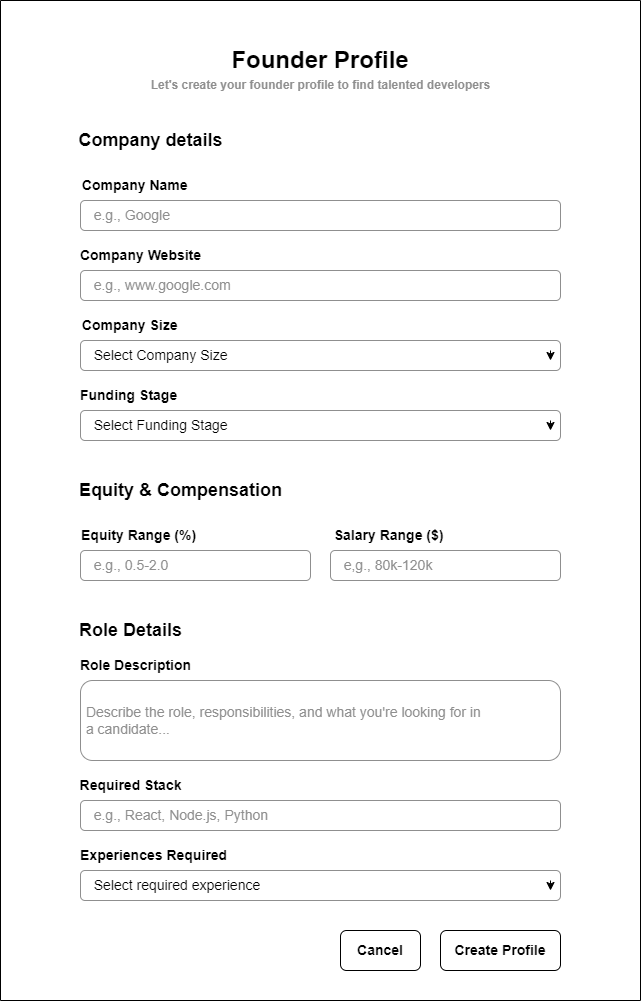

The diagram above was exported from draw.io. Its source (the exported page's mxGraphModel, read from the mxfile embedded in the PNG):
<mxGraphModel dx="794" dy="559" grid="1" gridSize="10" guides="1" tooltips="1" connect="1" arrows="1" fold="1" page="1" pageScale="1" pageWidth="850" pageHeight="1100" math="0" shadow="0">
  <root>
    <mxCell id="0" />
    <mxCell id="1" parent="0" />
    <mxCell id="PK1S24FFDTgHr657jDQ4-1" value="&lt;font style=&quot;font-size: 24px; color: rgb(0, 0, 0);&quot;&gt;&lt;b style=&quot;&quot;&gt;Founder Profile&lt;/b&gt;&lt;/font&gt;" style="text;html=1;align=center;verticalAlign=middle;whiteSpace=wrap;rounded=0;" parent="1" vertex="1">
      <mxGeometry x="310" y="80" width="180" height="40" as="geometry" />
    </mxCell>
    <mxCell id="PK1S24FFDTgHr657jDQ4-2" value="&lt;font style=&quot;font-size: 12px; color: light-dark(rgb(143, 143, 143), rgb(237, 237, 237));&quot;&gt;&lt;b style=&quot;&quot;&gt;Let's create your founder profile to find talented developers&lt;/b&gt;&lt;/font&gt;" style="text;html=1;align=center;verticalAlign=middle;resizable=0;points=[];autosize=1;strokeColor=none;fillColor=none;" parent="1" vertex="1">
      <mxGeometry x="220" y="110" width="360" height="30" as="geometry" />
    </mxCell>
    <mxCell id="PK1S24FFDTgHr657jDQ4-7" value="&lt;b style=&quot;font-size: 18px;&quot;&gt;Company details&lt;/b&gt;" style="text;html=1;align=center;verticalAlign=middle;resizable=0;points=[];autosize=1;strokeColor=none;fillColor=none;" parent="1" vertex="1">
      <mxGeometry x="145" y="160" width="170" height="40" as="geometry" />
    </mxCell>
    <mxCell id="PK1S24FFDTgHr657jDQ4-8" value="&lt;font style=&quot;font-size: 14px;&quot;&gt;Company Name&amp;nbsp; &amp;nbsp;&lt;/font&gt;" style="text;html=1;align=center;verticalAlign=middle;resizable=0;points=[];autosize=1;strokeColor=none;fillColor=none;fontStyle=1" parent="1" vertex="1">
      <mxGeometry x="150" y="210" width="140" height="30" as="geometry" />
    </mxCell>
    <mxCell id="PK1S24FFDTgHr657jDQ4-10" value="&lt;font style=&quot;font-size: 14px; color: rgb(143, 143, 143);&quot;&gt;&amp;nbsp; &amp;nbsp;e.g., Google&lt;/font&gt;" style="rounded=1;whiteSpace=wrap;html=1;fillStyle=auto;strokeColor=#8F8F8F;align=left;" parent="1" vertex="1">
      <mxGeometry x="160" y="240" width="480" height="30" as="geometry" />
    </mxCell>
    <mxCell id="PK1S24FFDTgHr657jDQ4-11" value="&lt;font style=&quot;font-size: 14px;&quot;&gt;Company Website&lt;/font&gt;" style="text;html=1;align=center;verticalAlign=middle;resizable=0;points=[];autosize=1;strokeColor=none;fillColor=none;fontStyle=1" parent="1" vertex="1">
      <mxGeometry x="150" y="280" width="140" height="30" as="geometry" />
    </mxCell>
    <mxCell id="PK1S24FFDTgHr657jDQ4-12" value="&lt;font style=&quot;font-size: 14px; color: rgb(143, 143, 143);&quot;&gt;&amp;nbsp; &amp;nbsp;e.g., www.google.com&lt;/font&gt;" style="rounded=1;whiteSpace=wrap;html=1;fillStyle=auto;strokeColor=#8F8F8F;align=left;" parent="1" vertex="1">
      <mxGeometry x="160" y="310" width="480" height="30" as="geometry" />
    </mxCell>
    <mxCell id="PK1S24FFDTgHr657jDQ4-13" value="&lt;font style=&quot;font-size: 14px;&quot;&gt;Company Size&amp;nbsp; &amp;nbsp;&lt;/font&gt;" style="text;html=1;align=center;verticalAlign=middle;resizable=0;points=[];autosize=1;strokeColor=none;fillColor=none;fontStyle=1" parent="1" vertex="1">
      <mxGeometry x="150" y="350" width="130" height="30" as="geometry" />
    </mxCell>
    <mxCell id="PK1S24FFDTgHr657jDQ4-14" value="&lt;font style=&quot;font-size: 14px;&quot;&gt;&amp;nbsp; &amp;nbsp;Select Company Size&lt;/font&gt;" style="rounded=1;whiteSpace=wrap;html=1;fillStyle=auto;strokeColor=#8F8F8F;align=left;" parent="1" vertex="1">
      <mxGeometry x="160" y="380" width="480" height="30" as="geometry" />
    </mxCell>
    <mxCell id="PK1S24FFDTgHr657jDQ4-15" value="&lt;font style=&quot;font-size: 14px;&quot;&gt;Funding Stage&amp;nbsp;&lt;/font&gt;" style="text;html=1;align=center;verticalAlign=middle;resizable=0;points=[];autosize=1;strokeColor=none;fillColor=none;fontStyle=1" parent="1" vertex="1">
      <mxGeometry x="150" y="420" width="120" height="30" as="geometry" />
    </mxCell>
    <mxCell id="PK1S24FFDTgHr657jDQ4-16" value="&lt;font style=&quot;font-size: 14px;&quot;&gt;&amp;nbsp; &amp;nbsp;Select Funding Stage&lt;/font&gt;" style="rounded=1;whiteSpace=wrap;html=1;fillStyle=auto;strokeColor=#8F8F8F;align=left;" parent="1" vertex="1">
      <mxGeometry x="160" y="450" width="480" height="30" as="geometry" />
    </mxCell>
    <mxCell id="PK1S24FFDTgHr657jDQ4-17" value="&lt;b style=&quot;font-size: 18px;&quot;&gt;Equity &amp;amp; Compensation&lt;/b&gt;" style="text;html=1;align=center;verticalAlign=middle;resizable=0;points=[];autosize=1;strokeColor=none;fillColor=none;" parent="1" vertex="1">
      <mxGeometry x="145" y="510" width="230" height="40" as="geometry" />
    </mxCell>
    <mxCell id="PK1S24FFDTgHr657jDQ4-20" value="" style="edgeStyle=none;orthogonalLoop=1;jettySize=auto;html=1;rounded=0;curved=0;endSize=6;jumpSize=6;" parent="1" edge="1">
      <mxGeometry width="80" relative="1" as="geometry">
        <mxPoint x="630" y="460" as="sourcePoint" />
        <mxPoint x="630" y="470" as="targetPoint" />
        <Array as="points" />
      </mxGeometry>
    </mxCell>
    <mxCell id="PK1S24FFDTgHr657jDQ4-21" value="" style="edgeStyle=none;orthogonalLoop=1;jettySize=auto;html=1;rounded=0;curved=0;endSize=6;jumpSize=6;" parent="1" edge="1">
      <mxGeometry width="80" relative="1" as="geometry">
        <mxPoint x="630" y="390" as="sourcePoint" />
        <mxPoint x="630" y="400" as="targetPoint" />
        <Array as="points" />
      </mxGeometry>
    </mxCell>
    <mxCell id="PK1S24FFDTgHr657jDQ4-23" value="&lt;font style=&quot;font-size: 14px;&quot;&gt;Equity Range (%)&amp;nbsp;&lt;/font&gt;" style="text;html=1;align=center;verticalAlign=middle;resizable=0;points=[];autosize=1;strokeColor=none;fillColor=none;fontStyle=1" parent="1" vertex="1">
      <mxGeometry x="150" y="560" width="140" height="30" as="geometry" />
    </mxCell>
    <mxCell id="PK1S24FFDTgHr657jDQ4-24" value="&lt;font style=&quot;font-size: 14px; color: rgb(143, 143, 143);&quot;&gt;&amp;nbsp; &amp;nbsp;e.g., 0.5-2.0&lt;/font&gt;" style="rounded=1;whiteSpace=wrap;html=1;fillStyle=auto;strokeColor=#8F8F8F;align=left;" parent="1" vertex="1">
      <mxGeometry x="160" y="590" width="230" height="30" as="geometry" />
    </mxCell>
    <mxCell id="PK1S24FFDTgHr657jDQ4-25" value="&lt;font style=&quot;color: rgb(143, 143, 143); font-size: 14px;&quot;&gt;&amp;nbsp; &amp;nbsp;e,g., 80k-120k&lt;/font&gt;" style="rounded=1;whiteSpace=wrap;html=1;fillStyle=auto;strokeColor=#8F8F8F;align=left;" parent="1" vertex="1">
      <mxGeometry x="410" y="590" width="230" height="30" as="geometry" />
    </mxCell>
    <mxCell id="PK1S24FFDTgHr657jDQ4-27" value="&lt;font style=&quot;font-size: 14px;&quot;&gt;Salary Range ($)&amp;nbsp;&lt;/font&gt;" style="text;html=1;align=center;verticalAlign=middle;resizable=0;points=[];autosize=1;strokeColor=none;fillColor=none;fontStyle=1" parent="1" vertex="1">
      <mxGeometry x="405" y="560" width="130" height="30" as="geometry" />
    </mxCell>
    <mxCell id="PK1S24FFDTgHr657jDQ4-28" value="&lt;b style=&quot;font-size: 18px;&quot;&gt;Role Details&lt;/b&gt;" style="text;html=1;align=center;verticalAlign=middle;resizable=0;points=[];autosize=1;strokeColor=none;fillColor=none;" parent="1" vertex="1">
      <mxGeometry x="145" y="650" width="130" height="40" as="geometry" />
    </mxCell>
    <mxCell id="PK1S24FFDTgHr657jDQ4-30" value="&lt;font style=&quot;font-size: 14px;&quot;&gt;Role Description&lt;/font&gt;" style="text;html=1;align=center;verticalAlign=middle;resizable=0;points=[];autosize=1;strokeColor=none;fillColor=none;fontStyle=1" parent="1" vertex="1">
      <mxGeometry x="150" y="690" width="130" height="30" as="geometry" />
    </mxCell>
    <mxCell id="PK1S24FFDTgHr657jDQ4-31" value="&lt;font style=&quot;color: rgb(143, 143, 143); font-size: 14px;&quot;&gt;&amp;nbsp;Describe the role, responsibilities, and what you're looking for in&amp;nbsp; &amp;nbsp; &amp;nbsp;a&amp;nbsp;candidate...&lt;/font&gt;" style="rounded=1;whiteSpace=wrap;html=1;fillStyle=auto;strokeColor=#8F8F8F;align=left;" parent="1" vertex="1">
      <mxGeometry x="160" y="720" width="480" height="80" as="geometry" />
    </mxCell>
    <mxCell id="PK1S24FFDTgHr657jDQ4-33" value="&lt;font style=&quot;font-size: 14px;&quot;&gt;Required Stack&lt;/font&gt;" style="text;html=1;align=center;verticalAlign=middle;resizable=0;points=[];autosize=1;strokeColor=none;fillColor=none;fontStyle=1" parent="1" vertex="1">
      <mxGeometry x="150" y="810" width="120" height="30" as="geometry" />
    </mxCell>
    <mxCell id="PK1S24FFDTgHr657jDQ4-34" value="&lt;font style=&quot;color: rgb(143, 143, 143); font-size: 14px;&quot;&gt;&amp;nbsp; &amp;nbsp;e.g., React, Node.js, Python&lt;/font&gt;" style="rounded=1;whiteSpace=wrap;html=1;fillStyle=auto;strokeColor=#8F8F8F;align=left;" parent="1" vertex="1">
      <mxGeometry x="160" y="840" width="480" height="30" as="geometry" />
    </mxCell>
    <mxCell id="PK1S24FFDTgHr657jDQ4-35" value="&lt;font style=&quot;font-size: 14px;&quot;&gt;Experiences Required&amp;nbsp;&lt;/font&gt;" style="text;html=1;align=center;verticalAlign=middle;resizable=0;points=[];autosize=1;strokeColor=none;fillColor=none;fontStyle=1" parent="1" vertex="1">
      <mxGeometry x="150" y="880" width="170" height="30" as="geometry" />
    </mxCell>
    <mxCell id="PK1S24FFDTgHr657jDQ4-36" value="&lt;font style=&quot;font-size: 14px;&quot;&gt;&amp;nbsp; &amp;nbsp;Select required experience&lt;/font&gt;" style="rounded=1;whiteSpace=wrap;html=1;fillStyle=auto;strokeColor=#8F8F8F;glass=0;align=left;" parent="1" vertex="1">
      <mxGeometry x="160" y="910" width="480" height="30" as="geometry" />
    </mxCell>
    <mxCell id="PK1S24FFDTgHr657jDQ4-40" value="" style="edgeStyle=none;orthogonalLoop=1;jettySize=auto;html=1;rounded=0;" parent="1" edge="1">
      <mxGeometry width="100" relative="1" as="geometry">
        <mxPoint x="630" y="920" as="sourcePoint" />
        <mxPoint x="630" y="930" as="targetPoint" />
        <Array as="points" />
      </mxGeometry>
    </mxCell>
    <mxCell id="PK1S24FFDTgHr657jDQ4-41" value="&lt;b&gt;&lt;font style=&quot;font-size: 14px;&quot;&gt;Cancel&lt;/font&gt;&lt;/b&gt;" style="rounded=1;whiteSpace=wrap;html=1;" parent="1" vertex="1">
      <mxGeometry x="420" y="970" width="80" height="40" as="geometry" />
    </mxCell>
    <mxCell id="PK1S24FFDTgHr657jDQ4-42" value="&lt;b&gt;&lt;font style=&quot;font-size: 14px;&quot;&gt;Create Profile&lt;/font&gt;&lt;/b&gt;" style="rounded=1;whiteSpace=wrap;html=1;fillColor=light-dark(#FFFFFF,#EDEDED);gradientColor=none;gradientDirection=radial;" parent="1" vertex="1">
      <mxGeometry x="520" y="970" width="120" height="40" as="geometry" />
    </mxCell>
    <mxCell id="PK1S24FFDTgHr657jDQ4-43" value="" style="endArrow=none;html=1;rounded=0;" parent="1" edge="1">
      <mxGeometry width="50" height="50" relative="1" as="geometry">
        <mxPoint x="80" y="40" as="sourcePoint" />
        <mxPoint x="720" y="40" as="targetPoint" />
      </mxGeometry>
    </mxCell>
    <mxCell id="PK1S24FFDTgHr657jDQ4-44" value="" style="endArrow=none;html=1;rounded=0;" parent="1" edge="1">
      <mxGeometry width="50" height="50" relative="1" as="geometry">
        <mxPoint x="80" y="40" as="sourcePoint" />
        <mxPoint x="80" y="1040" as="targetPoint" />
      </mxGeometry>
    </mxCell>
    <mxCell id="PK1S24FFDTgHr657jDQ4-45" value="" style="endArrow=none;html=1;rounded=0;" parent="1" edge="1">
      <mxGeometry width="50" height="50" relative="1" as="geometry">
        <mxPoint x="720" y="40" as="sourcePoint" />
        <mxPoint x="720" y="1040" as="targetPoint" />
      </mxGeometry>
    </mxCell>
    <mxCell id="PK1S24FFDTgHr657jDQ4-46" value="" style="endArrow=none;html=1;rounded=0;" parent="1" edge="1">
      <mxGeometry width="50" height="50" relative="1" as="geometry">
        <mxPoint x="80" y="1040" as="sourcePoint" />
        <mxPoint x="720" y="1040" as="targetPoint" />
      </mxGeometry>
    </mxCell>
  </root>
</mxGraphModel>